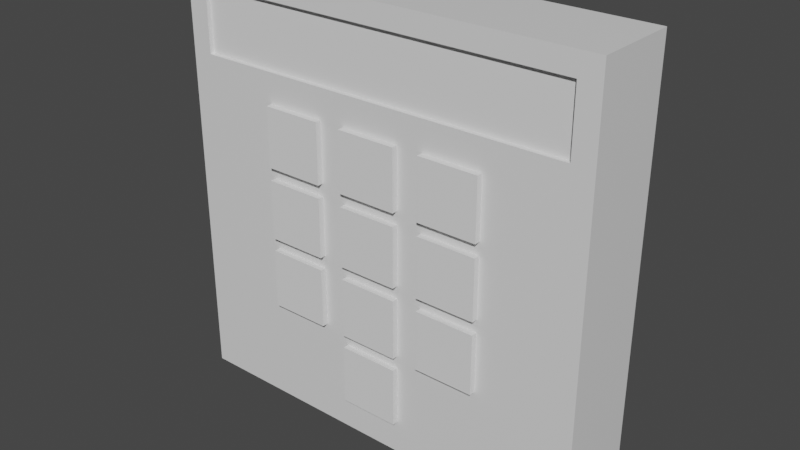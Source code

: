 # Source: Keypad.blend  (saved by Blender 2.82.7; exported with 4.5.12 LTS)
import bpy
from mathutils import Matrix  # noqa: F401  (used for matrix-valued properties, if any)

bpy.ops.wm.read_factory_settings(use_empty=True)
scene = bpy.context.scene
scene.name = 'Scene'

# ---- collections
col_collection = bpy.data.collections.new('Collection'); scene.collection.children.link(col_collection)

# ---- materials (node trees are filled in below, after node groups)
mat_material = bpy.data.materials.new('Material')
mat_material.alpha_threshold = 0.0
mat_material.use_transparent_shadow = False
mat_material.line_color = (0.0, 0.0, 0.0, 1.0)

# ---- material node trees
mat_material.use_nodes = True; mat_material.node_tree.nodes.clear()
_N = mat_material.node_tree.nodes; _L = mat_material.node_tree.links
n0 = _N.new('ShaderNodeOutputMaterial'); n0.name = 'Material Output'; n0.location = (300, 300)
n1 = _N.new('ShaderNodeBsdfPrincipled'); n1.name = 'Principled BSDF'; n1.location = (10, 300)
n1.distribution = 'GGX'
n1.subsurface_method = 'BURLEY'
n1.inputs[2].default_value = 0.4
n1.inputs[3].default_value = 1.45
n1.inputs[27].default_value = (0.0, 0.0, 0.0, 1.0)
n1.inputs[28].default_value = 1.0
_L.new(n1.outputs[0], n0.inputs[0])
n0.is_active_output = True

# ---- world
world_world = bpy.data.worlds.new('World'); scene.world = world_world
world_world.use_nodes = True; world_world.node_tree.nodes.clear()
_N = world_world.node_tree.nodes; _L = world_world.node_tree.links
n0 = _N.new('ShaderNodeOutputWorld'); n0.name = 'World Output'; n0.location = (300, 300)
n1 = _N.new('ShaderNodeBackground'); n1.name = 'Background'; n1.location = (10, 300)
n1.inputs[0].default_value = (0.05088, 0.05088, 0.05088, 1.0)
_L.new(n1.outputs[0], n0.inputs[0])
n0.is_active_output = True
world_world.color = (0.05088, 0.05088, 0.05088)
world_world.use_sun_shadow = False
world_world.sun_shadow_jitter_overblur = 0.0

# ---- meshes
me_cube = bpy.data.meshes.new('Cube')
me_cube.from_pydata([(1.0, 0.2, 1.0), (1.0, 0.2, -1.0), (1.0, -0.2, 1.0), (1.0, -0.2, -1.0), (-1.0, 0.2, 1.0), (-1.0, 0.2, -1.0), (-1.0, -0.2, 1.0), (-1.0, -0.2, -1.0), (1.0, -0.2, 0.6), (-1.0, -0.2, 0.6), (-1.0, -0.2, 0.9), (1.0, -0.2, 0.9), (0.9, -0.2, 0.6), (0.9, -0.2, 0.9), (-0.9, -0.2, 0.6), (-0.9, -0.2, 0.9), (-0.9, 1.49e-08, 0.6), (0.9, 1.49e-08, 0.6), (-0.9, 1.49e-08, 0.9), (0.9, 1.49e-08, 0.9)], [], [(0, 4, 6, 2), (3, 8, 12, 14, 9, 7), (7, 9, 10, 6, 4, 5), (5, 1, 3, 7), (1, 0, 2, 11, 8, 3), (5, 4, 0, 1), (9, 14, 15, 10), (10, 15, 13, 11, 2, 6), (13, 12, 8, 11), (12, 13, 19, 17), (14, 12, 17, 16), (15, 14, 16, 18), (13, 15, 18, 19)])
_uv = me_cube.uv_layers.new(name='UVMap')
_uv.uv.foreach_set('vector', [0.625, 0.5, 0.875, 0.5, 0.875, 0.75, 0.625, 0.75, 0.375, 0.75, 0.5, 0.75, 0.5, 0.875, 0.5, 0.9375, 0.5, 1.0, 0.375, 1.0, 0.375, 0.0, 0.5, 0.0, 0.5625, 0.0, 0.625, 0.0, 0.625, 0.25, 0.375, 0.25, 0.125, 0.5, 0.375, 0.5, 0.375, 0.75, 0.125, 0.75, 0.375, 0.5, 0.625, 0.5, 0.625, 0.75, 0.5625, 0.75, 0.5, 0.75, 0.375, 0.75, 0.375, 0.25, 0.625, 0.25, 0.625, 0.5, 0.375, 0.5, 0.5, 1.0, 0.5, 0.9375, 0.5625, 0.9375, 0.5625, 1.0, 0.5625, 1.0, 0.5625, 0.9375, 0.5625, 0.875, 0.5625, 0.75, 0.625, 0.75, 0.625, 1.0, 0.5625, 0.875, 0.5, 0.875, 0.5, 0.75, 0.5625, 0.75, 0.5, 0.875, 0.5625, 0.875, 0.5625, 0.875, 0.5, 0.875, 0.5, 0.9375, 0.5, 0.875, 0.5, 0.875, 0.5, 0.9375, 0.5625, 0.9375, 0.5, 0.9375, 0.5, 0.9375, 0.5625, 0.9375, 0.5625, 0.875, 0.5625, 0.9375, 0.5625, 0.9375, 0.5625, 0.875])
me_cube.materials.append(mat_material)
me_cube.use_remesh_preserve_volume = False
me_cube.use_remesh_preserve_attributes = False
me_cube.use_mirror_vertex_groups = False
me_cube.update()
me_plane = bpy.data.meshes.new('Plane')
me_plane.from_pydata([(-1.204, -0.06924, 0.2272), (1.196, -0.06086, 0.2229), (-1.196, 0.4108, 0.2272), (1.204, 0.4192, 0.2229)], [], [(0, 1, 3, 2)])
_uv = me_plane.uv_layers.new(name='UVMap')
_uv.uv.foreach_set('vector', [0.0, 0.0, 1.0, 0.0, 1.0, 1.0, 0.0, 1.0])
me_plane.use_remesh_fix_poles = True
me_plane.use_remesh_preserve_attributes = False
me_plane.use_mirror_vertex_groups = False
me_plane.update()
me_cube_002 = bpy.data.meshes.new('Cube.002')
me_cube_002.from_pydata([(-1.0, -1.0, 0.2857), (-1.0, -1.0, 2.286), (-1.0, 1.0, 0.2857), (-1.0, 1.0, 2.286), (1.0, -1.0, 0.2857), (1.0, -1.0, 2.286), (1.0, 1.0, 0.2857), (1.0, 1.0, 2.286), (1.857, -1.0, 0.2857), (1.857, -1.0, 2.286), (1.857, 1.0, 0.2857), (1.857, 1.0, 2.286), (3.857, -1.0, 0.2857), (3.857, -1.0, 2.286), (3.857, 1.0, 0.2857), (3.857, 1.0, 2.286), (-3.857, -1.0, 0.2857), (-3.857, -1.0, 2.286), (-3.857, 1.0, 0.2857), (-3.857, 1.0, 2.286), (-1.857, -1.0, 0.2857), (-1.857, -1.0, 2.286), (-1.857, 1.0, 0.2857), (-1.857, 1.0, 2.286), (-3.857, -1.0, 2.714), (-3.857, -1.0, 4.714), (-3.857, 1.0, 2.714), (-3.857, 1.0, 4.714), (-1.857, -1.0, 2.714), (-1.857, -1.0, 4.714), (-1.857, 1.0, 2.714), (-1.857, 1.0, 4.714), (-1.0, -1.0, 2.714), (-1.0, -1.0, 4.714), (-1.0, 1.0, 2.714), (-1.0, 1.0, 4.714), (1.0, -1.0, 2.714), (1.0, -1.0, 4.714), (1.0, 1.0, 2.714), (1.0, 1.0, 4.714), (1.857, -1.0, 2.714), (1.857, -1.0, 4.714), (1.857, 1.0, 2.714), (1.857, 1.0, 4.714), (3.857, -1.0, 2.714), (3.857, -1.0, 4.714), (3.857, 1.0, 2.714), (3.857, 1.0, 4.714), (1.857, -1.0, -2.143), (1.857, -1.0, -0.1429), (1.857, 1.0, -2.143), (1.857, 1.0, -0.1429), (3.857, -1.0, -2.143), (3.857, -1.0, -0.1429), (3.857, 1.0, -2.143), (3.857, 1.0, -0.1429), (-1.0, -1.0, -2.143), (-1.0, -1.0, -0.1429), (-1.0, 1.0, -2.143), (-1.0, 1.0, -0.1429), (1.0, -1.0, -2.143), (1.0, -1.0, -0.1429), (1.0, 1.0, -2.143), (1.0, 1.0, -0.1429), (-3.857, -1.0, -2.143), (-3.857, -1.0, -0.1429), (-3.857, 1.0, -2.143), (-3.857, 1.0, -0.1429), (-1.857, -1.0, -2.143), (-1.857, -1.0, -0.1429), (-1.857, 1.0, -2.143), (-1.857, 1.0, -0.1429), (-1.0, -1.0, -4.571), (-1.0, -1.0, -2.571), (-1.0, 1.0, -4.571), (-1.0, 1.0, -2.571), (1.0, -1.0, -4.571), (1.0, -1.0, -2.571), (1.0, 1.0, -4.571), (1.0, 1.0, -2.571)], [], [(0, 1, 3, 2), (2, 3, 7, 6), (6, 7, 5, 4), (4, 5, 1, 0), (2, 6, 4, 0), (7, 3, 1, 5), (8, 9, 11, 10), (10, 11, 15, 14), (14, 15, 13, 12), (12, 13, 9, 8), (10, 14, 12, 8), (15, 11, 9, 13), (16, 17, 19, 18), (18, 19, 23, 22), (22, 23, 21, 20), (20, 21, 17, 16), (18, 22, 20, 16), (23, 19, 17, 21), (24, 25, 27, 26), (26, 27, 31, 30), (30, 31, 29, 28), (28, 29, 25, 24), (26, 30, 28, 24), (31, 27, 25, 29), (32, 33, 35, 34), (34, 35, 39, 38), (38, 39, 37, 36), (36, 37, 33, 32), (34, 38, 36, 32), (39, 35, 33, 37), (40, 41, 43, 42), (42, 43, 47, 46), (46, 47, 45, 44), (44, 45, 41, 40), (42, 46, 44, 40), (47, 43, 41, 45), (48, 49, 51, 50), (50, 51, 55, 54), (54, 55, 53, 52), (52, 53, 49, 48), (50, 54, 52, 48), (55, 51, 49, 53), (56, 57, 59, 58), (58, 59, 63, 62), (62, 63, 61, 60), (60, 61, 57, 56), (58, 62, 60, 56), (63, 59, 57, 61), (64, 65, 67, 66), (66, 67, 71, 70), (70, 71, 69, 68), (68, 69, 65, 64), (66, 70, 68, 64), (71, 67, 65, 69), (72, 73, 75, 74), (74, 75, 79, 78), (78, 79, 77, 76), (76, 77, 73, 72), (74, 78, 76, 72), (79, 75, 73, 77)])
_uv = me_cube_002.uv_layers.new(name='UVMap')
_uv.uv.foreach_set('vector', [0.375, 0.0, 0.625, 0.0, 0.625, 0.25, 0.375, 0.25, 0.375, 0.25, 0.625, 0.25, 0.625, 0.5, 0.375, 0.5, 0.375, 0.5, 0.625, 0.5, 0.625, 0.75, 0.375, 0.75, 0.375, 0.75, 0.625, 0.75, 0.625, 1.0, 0.375, 1.0, 0.125, 0.5, 0.375, 0.5, 0.375, 0.75, 0.125, 0.75, 0.625, 0.5, 0.875, 0.5, 0.875, 0.75, 0.625, 0.75, 0.375, 0.0, 0.625, 0.0, 0.625, 0.25, 0.375, 0.25, 0.375, 0.25, 0.625, 0.25, 0.625, 0.5, 0.375, 0.5, 0.375, 0.5, 0.625, 0.5, 0.625, 0.75, 0.375, 0.75, 0.375, 0.75, 0.625, 0.75, 0.625, 1.0, 0.375, 1.0, 0.125, 0.5, 0.375, 0.5, 0.375, 0.75, 0.125, 0.75, 0.625, 0.5, 0.875, 0.5, 0.875, 0.75, 0.625, 0.75, 0.375, 0.0, 0.625, 0.0, 0.625, 0.25, 0.375, 0.25, 0.375, 0.25, 0.625, 0.25, 0.625, 0.5, 0.375, 0.5, 0.375, 0.5, 0.625, 0.5, 0.625, 0.75, 0.375, 0.75, 0.375, 0.75, 0.625, 0.75, 0.625, 1.0, 0.375, 1.0, 0.125, 0.5, 0.375, 0.5, 0.375, 0.75, 0.125, 0.75, 0.625, 0.5, 0.875, 0.5, 0.875, 0.75, 0.625, 0.75, 0.375, 0.0, 0.625, 0.0, 0.625, 0.25, 0.375, 0.25, 0.375, 0.25, 0.625, 0.25, 0.625, 0.5, 0.375, 0.5, 0.375, 0.5, 0.625, 0.5, 0.625, 0.75, 0.375, 0.75, 0.375, 0.75, 0.625, 0.75, 0.625, 1.0, 0.375, 1.0, 0.125, 0.5, 0.375, 0.5, 0.375, 0.75, 0.125, 0.75, 0.625, 0.5, 0.875, 0.5, 0.875, 0.75, 0.625, 0.75, 0.375, 0.0, 0.625, 0.0, 0.625, 0.25, 0.375, 0.25, 0.375, 0.25, 0.625, 0.25, 0.625, 0.5, 0.375, 0.5, 0.375, 0.5, 0.625, 0.5, 0.625, 0.75, 0.375, 0.75, 0.375, 0.75, 0.625, 0.75, 0.625, 1.0, 0.375, 1.0, 0.125, 0.5, 0.375, 0.5, 0.375, 0.75, 0.125, 0.75, 0.625, 0.5, 0.875, 0.5, 0.875, 0.75, 0.625, 0.75, 0.375, 0.0, 0.625, 0.0, 0.625, 0.25, 0.375, 0.25, 0.375, 0.25, 0.625, 0.25, 0.625, 0.5, 0.375, 0.5, 0.375, 0.5, 0.625, 0.5, 0.625, 0.75, 0.375, 0.75, 0.375, 0.75, 0.625, 0.75, 0.625, 1.0, 0.375, 1.0, 0.125, 0.5, 0.375, 0.5, 0.375, 0.75, 0.125, 0.75, 0.625, 0.5, 0.875, 0.5, 0.875, 0.75, 0.625, 0.75, 0.375, 0.0, 0.625, 0.0, 0.625, 0.25, 0.375, 0.25, 0.375, 0.25, 0.625, 0.25, 0.625, 0.5, 0.375, 0.5, 0.375, 0.5, 0.625, 0.5, 0.625, 0.75, 0.375, 0.75, 0.375, 0.75, 0.625, 0.75, 0.625, 1.0, 0.375, 1.0, 0.125, 0.5, 0.375, 0.5, 0.375, 0.75, 0.125, 0.75, 0.625, 0.5, 0.875, 0.5, 0.875, 0.75, 0.625, 0.75, 0.375, 0.0, 0.625, 0.0, 0.625, 0.25, 0.375, 0.25, 0.375, 0.25, 0.625, 0.25, 0.625, 0.5, 0.375, 0.5, 0.375, 0.5, 0.625, 0.5, 0.625, 0.75, 0.375, 0.75, 0.375, 0.75, 0.625, 0.75, 0.625, 1.0, 0.375, 1.0, 0.125, 0.5, 0.375, 0.5, 0.375, 0.75, 0.125, 0.75, 0.625, 0.5, 0.875, 0.5, 0.875, 0.75, 0.625, 0.75, 0.375, 0.0, 0.625, 0.0, 0.625, 0.25, 0.375, 0.25, 0.375, 0.25, 0.625, 0.25, 0.625, 0.5, 0.375, 0.5, 0.375, 0.5, 0.625, 0.5, 0.625, 0.75, 0.375, 0.75, 0.375, 0.75, 0.625, 0.75, 0.625, 1.0, 0.375, 1.0, 0.125, 0.5, 0.375, 0.5, 0.375, 0.75, 0.125, 0.75, 0.625, 0.5, 0.875, 0.5, 0.875, 0.75, 0.625, 0.75, 0.375, 0.0, 0.625, 0.0, 0.625, 0.25, 0.375, 0.25, 0.375, 0.25, 0.625, 0.25, 0.625, 0.5, 0.375, 0.5, 0.375, 0.5, 0.625, 0.5, 0.625, 0.75, 0.375, 0.75, 0.375, 0.75, 0.625, 0.75, 0.625, 1.0, 0.375, 1.0, 0.125, 0.5, 0.375, 0.5, 0.375, 0.75, 0.125, 0.75, 0.625, 0.5, 0.875, 0.5, 0.875, 0.75, 0.625, 0.75])
me_cube_002.use_remesh_fix_poles = True
me_cube_002.use_remesh_preserve_attributes = False
me_cube_002.use_mirror_vertex_groups = False
me_cube_002.update()

# ---- objects
ob_keypad = bpy.data.objects.new('KeyPad', me_cube)
ob_screen = bpy.data.objects.new('Screen', me_plane)
ob_buttons = bpy.data.objects.new('Buttons', me_cube_002)

# ---- transforms, parenting, visibility, modifiers, constraints
ob_keypad.location = (0.0, 0.0, 0.0)
ob_keypad.scale = (0.5, 0.5, 0.5)
ob_keypad.lock_rotations_4d = False
ob_keypad.empty_display_type = 'ARROWS'
ob_keypad.lineart.crease_threshold = 0.0
ob_screen.location = (0.0, 0.0, 0.3)
ob_screen.rotation_euler = (1.571, 0.004362, -0.002248)
ob_screen.scale = (0.4, 0.4, 0.4)
ob_screen.lineart.crease_threshold = 0.0
ob_buttons.location = (0.0, -0.1, -0.1)
ob_buttons.scale = (0.07, 0.014, 0.07)
ob_buttons.lineart.crease_threshold = 0.0

# ---- collection membership
col_collection.objects.link(ob_keypad)
col_collection.objects.link(ob_screen)
col_collection.objects.link(ob_buttons)

# ---- scene / render settings (as saved in the file)
scene.frame_start = 1; scene.frame_end = 250; scene.frame_set(22)
scene.render.engine = 'BLENDER_EEVEE_NEXT'
scene.cycles.use_denoising = False
scene.cycles.samples = 128
scene.cycles.sampling_pattern = 'TABULATED_SOBOL'
scene.cycles.use_adaptive_sampling = False
scene.cycles.use_light_tree = False
scene.view_settings.view_transform = 'Filmic'
bpy.context.view_layer.update()

# ---- added for rendering (the .blend has no active camera and no usable light): camera, sun
cam_auto = bpy.data.cameras.new('AutoCamera')
cam_auto.lens = 50.0
cam_auto.sensor_width = 36.0
cam_auto.clip_end = 1000.0
ob_auto_camera = bpy.data.objects.new('AutoCamera', cam_auto)
scene.collection.objects.link(ob_auto_camera)
ob_auto_camera.location = (1.32336, -1.59503, 1.05869)
ob_auto_camera.rotation_euler = (1.09748, -7.21219e-08, 0.694738)
scene.camera = ob_auto_camera
light_auto_sun = bpy.data.lights.new('AutoSun', 'SUN')
light_auto_sun.energy = 3.0
light_auto_sun.angle = 0.0523599
ob_auto_sun = bpy.data.objects.new('AutoSun', light_auto_sun)
scene.collection.objects.link(ob_auto_sun)
ob_auto_sun.rotation_euler = (0.872665, 0.174533, 0.523599)
bpy.context.view_layer.update()

